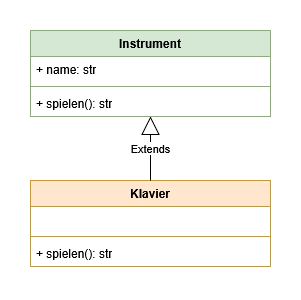

The diagram above was exported from draw.io. Its source (the exported page's mxGraphModel, read from the mxfile embedded in the PNG):
<mxGraphModel dx="794" dy="1578" grid="1" gridSize="10" guides="1" tooltips="1" connect="1" arrows="1" fold="1" page="1" pageScale="1" pageWidth="827" pageHeight="1169" math="0" shadow="0">
  <root>
    <mxCell id="0" />
    <mxCell id="1" parent="0" />
    <mxCell id="ouGo8xsbE3St2x3m8OEg-11" value="Klavier" style="swimlane;fontStyle=1;align=center;verticalAlign=top;childLayout=stackLayout;horizontal=1;startSize=26;horizontalStack=0;resizeParent=1;resizeParentMax=0;resizeLast=0;collapsible=1;marginBottom=0;whiteSpace=wrap;html=1;fillColor=#ffe6cc;strokeColor=#d79b00;" parent="1" vertex="1">
      <mxGeometry x="250" y="80" width="240" height="86" as="geometry">
        <mxRectangle x="190" y="280" width="70" height="30" as="alternateBounds" />
      </mxGeometry>
    </mxCell>
    <mxCell id="ouGo8xsbE3St2x3m8OEg-12" value="&amp;nbsp;" style="text;strokeColor=none;fillColor=none;align=left;verticalAlign=top;spacingLeft=4;spacingRight=4;overflow=hidden;rotatable=0;points=[[0,0.5],[1,0.5]];portConstraint=eastwest;whiteSpace=wrap;html=1;" parent="ouGo8xsbE3St2x3m8OEg-11" vertex="1">
      <mxGeometry y="26" width="240" height="26" as="geometry" />
    </mxCell>
    <mxCell id="ouGo8xsbE3St2x3m8OEg-15" value="" style="line;strokeWidth=1;fillColor=none;align=left;verticalAlign=middle;spacingTop=-1;spacingLeft=3;spacingRight=3;rotatable=0;labelPosition=right;points=[];portConstraint=eastwest;strokeColor=inherit;" parent="ouGo8xsbE3St2x3m8OEg-11" vertex="1">
      <mxGeometry y="52" width="240" height="8" as="geometry" />
    </mxCell>
    <mxCell id="F4iu1cpdPY2iLGKtZA8F-22" value="+ spielen(): str" style="text;strokeColor=none;fillColor=none;align=left;verticalAlign=top;spacingLeft=4;spacingRight=4;overflow=hidden;rotatable=0;points=[[0,0.5],[1,0.5]];portConstraint=eastwest;whiteSpace=wrap;html=1;" parent="ouGo8xsbE3St2x3m8OEg-11" vertex="1">
      <mxGeometry y="60" width="240" height="26" as="geometry" />
    </mxCell>
    <mxCell id="ouGo8xsbE3St2x3m8OEg-58" value="Extends" style="endArrow=block;endSize=16;endFill=0;html=1;rounded=0;edgeStyle=orthogonalEdgeStyle;entryX=0.5;entryY=1;entryDx=0;entryDy=0;exitX=0.5;exitY=0;exitDx=0;exitDy=0;" parent="1" source="ouGo8xsbE3St2x3m8OEg-11" target="F4iu1cpdPY2iLGKtZA8F-7" edge="1">
      <mxGeometry width="160" relative="1" as="geometry">
        <mxPoint x="330" y="260" as="sourcePoint" />
        <mxPoint x="370" y="176" as="targetPoint" />
      </mxGeometry>
    </mxCell>
    <mxCell id="F4iu1cpdPY2iLGKtZA8F-7" value="Instrument" style="swimlane;fontStyle=1;align=center;verticalAlign=top;childLayout=stackLayout;horizontal=1;startSize=26;horizontalStack=0;resizeParent=1;resizeParentMax=0;resizeLast=0;collapsible=1;marginBottom=0;whiteSpace=wrap;html=1;fillColor=#d5e8d4;strokeColor=#82b366;" parent="1" vertex="1">
      <mxGeometry x="250" y="-70" width="240" height="86" as="geometry" />
    </mxCell>
    <mxCell id="F4iu1cpdPY2iLGKtZA8F-8" value="&lt;div&gt;+ name: str&lt;/div&gt;" style="text;strokeColor=none;fillColor=none;align=left;verticalAlign=top;spacingLeft=4;spacingRight=4;overflow=hidden;rotatable=0;points=[[0,0.5],[1,0.5]];portConstraint=eastwest;whiteSpace=wrap;html=1;" parent="F4iu1cpdPY2iLGKtZA8F-7" vertex="1">
      <mxGeometry y="26" width="240" height="26" as="geometry" />
    </mxCell>
    <mxCell id="F4iu1cpdPY2iLGKtZA8F-9" value="" style="line;strokeWidth=1;fillColor=none;align=left;verticalAlign=middle;spacingTop=-1;spacingLeft=3;spacingRight=3;rotatable=0;labelPosition=right;points=[];portConstraint=eastwest;strokeColor=inherit;" parent="F4iu1cpdPY2iLGKtZA8F-7" vertex="1">
      <mxGeometry y="52" width="240" height="8" as="geometry" />
    </mxCell>
    <mxCell id="F4iu1cpdPY2iLGKtZA8F-10" value="+ spielen(): str" style="text;strokeColor=none;fillColor=none;align=left;verticalAlign=top;spacingLeft=4;spacingRight=4;overflow=hidden;rotatable=0;points=[[0,0.5],[1,0.5]];portConstraint=eastwest;whiteSpace=wrap;html=1;" parent="F4iu1cpdPY2iLGKtZA8F-7" vertex="1">
      <mxGeometry y="60" width="240" height="26" as="geometry" />
    </mxCell>
  </root>
</mxGraphModel>